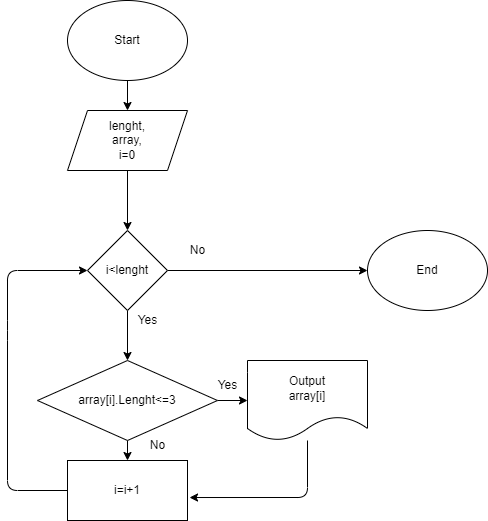

The diagram above was exported from draw.io. Its source (the exported page's mxGraphModel, read from the mxfile embedded in the PNG):
<mxGraphModel dx="616" dy="460" grid="1" gridSize="10" guides="1" tooltips="1" connect="1" arrows="1" fold="1" page="1" pageScale="1" pageWidth="827" pageHeight="1169" math="0" shadow="0">
  <root>
    <mxCell id="0" />
    <mxCell id="1" parent="0" />
    <mxCell id="9" value="" style="edgeStyle=none;html=1;" edge="1" parent="1" source="2" target="3">
      <mxGeometry relative="1" as="geometry" />
    </mxCell>
    <mxCell id="2" value="Start" style="ellipse;whiteSpace=wrap;html=1;" vertex="1" parent="1">
      <mxGeometry x="250" y="40" width="120" height="80" as="geometry" />
    </mxCell>
    <mxCell id="10" value="" style="edgeStyle=none;html=1;" edge="1" parent="1" source="3" target="19">
      <mxGeometry relative="1" as="geometry" />
    </mxCell>
    <mxCell id="3" value="lenght,&lt;br&gt;array,&lt;br&gt;i=0" style="shape=parallelogram;perimeter=parallelogramPerimeter;whiteSpace=wrap;html=1;fixedSize=1;" vertex="1" parent="1">
      <mxGeometry x="250" y="150" width="120" height="60" as="geometry" />
    </mxCell>
    <mxCell id="11" value="" style="edgeStyle=none;html=1;" edge="1" parent="1" source="4" target="6">
      <mxGeometry relative="1" as="geometry" />
    </mxCell>
    <mxCell id="13" value="" style="edgeStyle=none;html=1;" edge="1" parent="1" source="4" target="5">
      <mxGeometry relative="1" as="geometry" />
    </mxCell>
    <mxCell id="4" value="array[i].Lenght&amp;lt;=3" style="rhombus;whiteSpace=wrap;html=1;" vertex="1" parent="1">
      <mxGeometry x="220" y="400" width="180" height="80" as="geometry" />
    </mxCell>
    <mxCell id="14" value="" style="edgeStyle=none;html=1;exitX=1;exitY=0.5;exitDx=0;exitDy=0;" edge="1" parent="1" source="19" target="7">
      <mxGeometry relative="1" as="geometry" />
    </mxCell>
    <mxCell id="17" style="edgeStyle=none;html=1;entryX=1.017;entryY=0.617;entryDx=0;entryDy=0;entryPerimeter=0;" edge="1" parent="1" source="5" target="6">
      <mxGeometry relative="1" as="geometry">
        <Array as="points">
          <mxPoint x="490" y="537" />
        </Array>
      </mxGeometry>
    </mxCell>
    <mxCell id="5" value="Output&lt;br&gt;array[i]" style="shape=document;whiteSpace=wrap;html=1;boundedLbl=1;" vertex="1" parent="1">
      <mxGeometry x="430" y="400" width="120" height="80" as="geometry" />
    </mxCell>
    <mxCell id="12" style="edgeStyle=none;html=1;entryX=0;entryY=0.5;entryDx=0;entryDy=0;exitX=0;exitY=0.5;exitDx=0;exitDy=0;" edge="1" parent="1" source="6" target="19">
      <mxGeometry relative="1" as="geometry">
        <Array as="points">
          <mxPoint x="190" y="530" />
          <mxPoint x="190" y="370" />
          <mxPoint x="190" y="310" />
        </Array>
      </mxGeometry>
    </mxCell>
    <mxCell id="6" value="i=i+1" style="rounded=0;whiteSpace=wrap;html=1;" vertex="1" parent="1">
      <mxGeometry x="250" y="500" width="120" height="60" as="geometry" />
    </mxCell>
    <mxCell id="7" value="End" style="ellipse;whiteSpace=wrap;html=1;" vertex="1" parent="1">
      <mxGeometry x="550" y="270" width="120" height="80" as="geometry" />
    </mxCell>
    <mxCell id="15" value="Yes&lt;br&gt;" style="text;html=1;align=center;verticalAlign=middle;resizable=0;points=[];autosize=1;strokeColor=none;fillColor=none;" vertex="1" parent="1">
      <mxGeometry x="390" y="410" width="40" height="30" as="geometry" />
    </mxCell>
    <mxCell id="16" value="No&lt;br&gt;" style="text;html=1;align=center;verticalAlign=middle;resizable=0;points=[];autosize=1;strokeColor=none;fillColor=none;" vertex="1" parent="1">
      <mxGeometry x="320" y="470" width="40" height="30" as="geometry" />
    </mxCell>
    <mxCell id="20" value="" style="edgeStyle=none;html=1;" edge="1" parent="1" source="19" target="4">
      <mxGeometry relative="1" as="geometry" />
    </mxCell>
    <mxCell id="19" value="i&amp;lt;lenght" style="rhombus;whiteSpace=wrap;html=1;" vertex="1" parent="1">
      <mxGeometry x="270" y="270" width="80" height="80" as="geometry" />
    </mxCell>
    <mxCell id="21" value="Yes" style="text;html=1;align=center;verticalAlign=middle;resizable=0;points=[];autosize=1;strokeColor=none;fillColor=none;" vertex="1" parent="1">
      <mxGeometry x="310" y="345" width="40" height="30" as="geometry" />
    </mxCell>
    <mxCell id="22" value="No&lt;br&gt;" style="text;html=1;align=center;verticalAlign=middle;resizable=0;points=[];autosize=1;strokeColor=none;fillColor=none;" vertex="1" parent="1">
      <mxGeometry x="360" y="275" width="40" height="30" as="geometry" />
    </mxCell>
  </root>
</mxGraphModel>